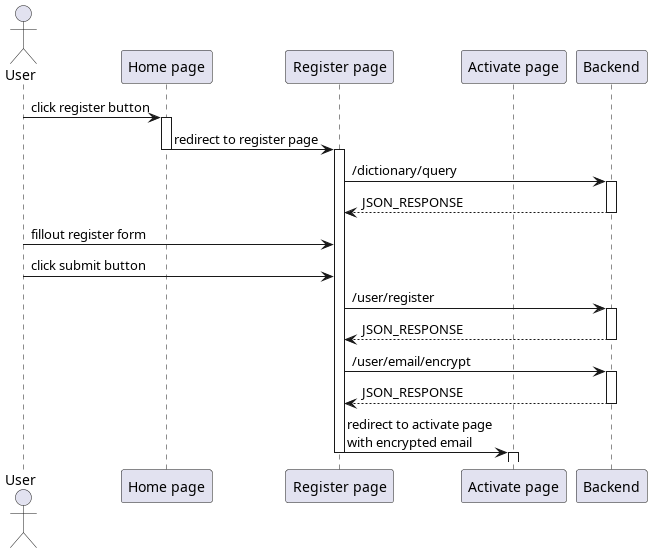

The diagram above was rendered by PlantUML. Its source (embedded in the PNG):
@startuml register

'autonumber  1.1.1

actor User as u

' Box "front end"
participant "Home page" as home
participant "Register page" as register
participant "Activate page" as active
' end box

participant "Backend" as be

u -> home++: click register button
home -> register--++ : redirect to register page

register -> be++ : /dictionary/query
register <-- be--: JSON_RESPONSE

u -> register : fillout register form
u -> register : click submit button

register -> be++ : /user/register
register <-- be-- : JSON_RESPONSE

register -> be++ : /user/email/encrypt
register <-- be-- : JSON_RESPONSE

register -> active--++ : redirect to activate page\nwith encrypted email

@enduml